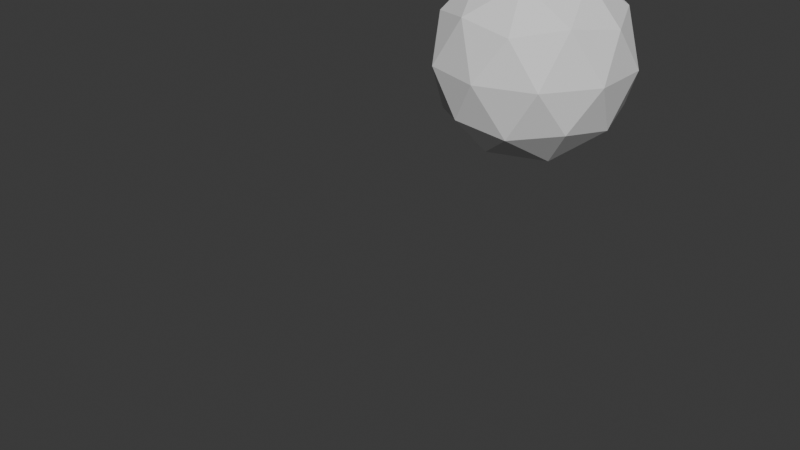 # Source: TrueKIMODO_Skeleton_T-Pose.blend  (saved by Blender 5.1.30; exported with 4.5.12 LTS)
import bpy
from mathutils import Matrix  # noqa: F401  (used for matrix-valued properties, if any)

bpy.ops.wm.read_factory_settings(use_empty=True)
scene = bpy.context.scene
scene.name = 'Scene'

# ---- collections
col_collection = bpy.data.collections.new('Collection'); scene.collection.children.link(col_collection)

# ---- world
world_world = bpy.data.worlds.new('World'); scene.world = world_world
world_world.use_nodes = True; world_world.node_tree.nodes.clear()
_N = world_world.node_tree.nodes; _L = world_world.node_tree.links
n0 = _N.new('ShaderNodeOutputWorld'); n0.name = 'World Output'; n0.location = (200, 100)
n1 = _N.new('ShaderNodeBackground'); n1.name = 'Background'; n1.location = (-200, 100)
n1.inputs[0].default_value = (0.05088, 0.05088, 0.05088, 1.0)
_L.new(n1.outputs[0], n0.inputs[0])
n0.is_active_output = True
world_world.color = (0.05088, 0.05088, 0.05088)
world_world.sun_shadow_jitter_overblur = 0.0

# ---- meshes
me_icosphere = bpy.data.meshes.new('Icosphere')
me_icosphere.from_pydata([(0.0, 0.0, -25.0), (18.09, -13.14, -11.18), (-6.91, -21.27, -11.18), (-22.36, 0.0, -11.18), (-6.91, 21.27, -11.18), (18.09, 13.14, -11.18), (6.91, -21.27, 11.18), (-18.09, -13.14, 11.18), (-18.09, 13.14, 11.18), (6.91, 21.27, 11.18), (22.36, 0.0, 11.18), (0.0, 0.0, 25.0), (-4.061, -12.5, -21.27), (10.63, -7.725, -21.27), (6.572, -20.23, -13.14), (21.27, 0.0, -13.14), (10.63, 7.725, -21.27), (-13.14, 0.0, -21.27), (-17.2, -12.5, -13.14), (-4.061, 12.5, -21.27), (-17.2, 12.5, -13.14), (6.572, 20.23, -13.14), (23.78, -7.725, 0.0), (23.78, 7.725, 0.0), (0.0, -25.0, 0.0), (14.69, -20.23, 0.0), (-23.78, -7.725, 0.0), (-14.69, -20.23, 0.0), (-14.69, 20.23, 0.0), (-23.78, 7.725, 0.0), (14.69, 20.23, 0.0), (0.0, 25.0, 0.0), (17.2, -12.5, 13.14), (-6.572, -20.23, 13.14), (-21.27, 0.0, 13.14), (-6.572, 20.23, 13.14), (17.2, 12.5, 13.14), (4.061, -12.5, 21.27), (13.14, 0.0, 21.27), (-10.63, -7.725, 21.27), (-10.63, 7.725, 21.27), (4.061, 12.5, 21.27)], [], [(0, 13, 12), (1, 13, 15), (0, 12, 17), (0, 17, 19), (0, 19, 16), (1, 15, 22), (2, 14, 24), (3, 18, 26), (4, 20, 28), (5, 21, 30), (1, 22, 25), (2, 24, 27), (3, 26, 29), (4, 28, 31), (5, 30, 23), (6, 32, 37), (7, 33, 39), (8, 34, 40), (9, 35, 41), (10, 36, 38), (38, 41, 11), (38, 36, 41), (36, 9, 41), (41, 40, 11), (41, 35, 40), (35, 8, 40), (40, 39, 11), (40, 34, 39), (34, 7, 39), (39, 37, 11), (39, 33, 37), (33, 6, 37), (37, 38, 11), (37, 32, 38), (32, 10, 38), (23, 36, 10), (23, 30, 36), (30, 9, 36), (31, 35, 9), (31, 28, 35), (28, 8, 35), (29, 34, 8), (29, 26, 34), (26, 7, 34), (27, 33, 7), (27, 24, 33), (24, 6, 33), (25, 32, 6), (25, 22, 32), (22, 10, 32), (30, 31, 9), (30, 21, 31), (21, 4, 31), (28, 29, 8), (28, 20, 29), (20, 3, 29), (26, 27, 7), (26, 18, 27), (18, 2, 27), (24, 25, 6), (24, 14, 25), (14, 1, 25), (22, 23, 10), (22, 15, 23), (15, 5, 23), (16, 21, 5), (16, 19, 21), (19, 4, 21), (19, 20, 4), (19, 17, 20), (17, 3, 20), (17, 18, 3), (17, 12, 18), (12, 2, 18), (15, 16, 5), (15, 13, 16), (13, 0, 16), (12, 14, 2), (12, 13, 14), (13, 1, 14)])
_uv = me_icosphere.uv_layers.new(name='UVMap')
_uv.uv.foreach_set('vector', [0.1818, 0.0, 0.2273, 0.07873, 0.1364, 0.07873, 0.2727, 0.1575, 0.3182, 0.07873, 0.3636, 0.1575, 0.9091, 0.0, 0.9545, 0.07873, 0.8636, 0.07873, 0.7273, 0.0, 0.7727, 0.07873, 0.6818, 0.07873, 0.5455, 0.0, 0.5909, 0.07873, 0.5, 0.07873, 0.2727, 0.1575, 0.3636, 0.1575, 0.3182, 0.2362, 0.09091, 0.1575, 0.1818, 0.1575, 0.1364, 0.2362, 0.8182, 0.1575, 0.9091, 0.1575, 0.8636, 0.2362, 0.6364, 0.1575, 0.7273, 0.1575, 0.6818, 0.2362, 0.4545, 0.1575, 0.5455, 0.1575, 0.5, 0.2362, 0.2727, 0.1575, 0.3182, 0.2362, 0.2273, 0.2362, 0.09091, 0.1575, 0.1364, 0.2362, 0.04546, 0.2362, 0.8182, 0.1575, 0.8636, 0.2362, 0.7727, 0.2362, 0.6364, 0.1575, 0.6818, 0.2362, 0.5909, 0.2362, 0.4545, 0.1575, 0.5, 0.2362, 0.4091, 0.2362, 0.1818, 0.3149, 0.2727, 0.3149, 0.2273, 0.3937, 0.0, 0.3149, 0.09091, 0.3149, 0.04546, 0.3937, 0.7273, 0.3149, 0.8182, 0.3149, 0.7727, 0.3937, 0.5455, 0.3149, 0.6364, 0.3149, 0.5909, 0.3937, 0.3636, 0.3149, 0.4545, 0.3149, 0.4091, 0.3937, 0.4091, 0.3937, 0.5, 0.3937, 0.4545, 0.4724, 0.4091, 0.3937, 0.4545, 0.3149, 0.5, 0.3937, 0.4545, 0.3149, 0.5455, 0.3149, 0.5, 0.3937, 0.5909, 0.3937, 0.6818, 0.3937, 0.6364, 0.4724, 0.5909, 0.3937, 0.6364, 0.3149, 0.6818, 0.3937, 0.6364, 0.3149, 0.7273, 0.3149, 0.6818, 0.3937, 0.7727, 0.3937, 0.8636, 0.3937, 0.8182, 0.4724, 0.7727, 0.3937, 0.8182, 0.3149, 0.8636, 0.3937, 0.8182, 0.3149, 0.9091, 0.3149, 0.8636, 0.3937, 0.04546, 0.3937, 0.1364, 0.3937, 0.09091, 0.4724, 0.04546, 0.3937, 0.09091, 0.3149, 0.1364, 0.3937, 0.09091, 0.3149, 0.1818, 0.3149, 0.1364, 0.3937, 0.2273, 0.3937, 0.3182, 0.3937, 0.2727, 0.4724, 0.2273, 0.3937, 0.2727, 0.3149, 0.3182, 0.3937, 0.2727, 0.3149, 0.3636, 0.3149, 0.3182, 0.3937, 0.4091, 0.2362, 0.4545, 0.3149, 0.3636, 0.3149, 0.4091, 0.2362, 0.5, 0.2362, 0.4545, 0.3149, 0.5, 0.2362, 0.5455, 0.3149, 0.4545, 0.3149, 0.5909, 0.2362, 0.6364, 0.3149, 0.5455, 0.3149, 0.5909, 0.2362, 0.6818, 0.2362, 0.6364, 0.3149, 0.6818, 0.2362, 0.7273, 0.3149, 0.6364, 0.3149, 0.7727, 0.2362, 0.8182, 0.3149, 0.7273, 0.3149, 0.7727, 0.2362, 0.8636, 0.2362, 0.8182, 0.3149, 0.8636, 0.2362, 0.9091, 0.3149, 0.8182, 0.3149, 0.04546, 0.2362, 0.09091, 0.3149, 0.0, 0.3149, 0.04546, 0.2362, 0.1364, 0.2362, 0.09091, 0.3149, 0.1364, 0.2362, 0.1818, 0.3149, 0.09091, 0.3149, 0.2273, 0.2362, 0.2727, 0.3149, 0.1818, 0.3149, 0.2273, 0.2362, 0.3182, 0.2362, 0.2727, 0.3149, 0.3182, 0.2362, 0.3636, 0.3149, 0.2727, 0.3149, 0.5, 0.2362, 0.5909, 0.2362, 0.5455, 0.3149, 0.5, 0.2362, 0.5455, 0.1575, 0.5909, 0.2362, 0.5455, 0.1575, 0.6364, 0.1575, 0.5909, 0.2362, 0.6818, 0.2362, 0.7727, 0.2362, 0.7273, 0.3149, 0.6818, 0.2362, 0.7273, 0.1575, 0.7727, 0.2362, 0.7273, 0.1575, 0.8182, 0.1575, 0.7727, 0.2362, 0.8636, 0.2362, 0.9545, 0.2362, 0.9091, 0.3149, 0.8636, 0.2362, 0.9091, 0.1575, 0.9545, 0.2362, 0.9091, 0.1575, 1.0, 0.1575, 0.9545, 0.2362, 0.1364, 0.2362, 0.2273, 0.2362, 0.1818, 0.3149, 0.1364, 0.2362, 0.1818, 0.1575, 0.2273, 0.2362, 0.1818, 0.1575, 0.2727, 0.1575, 0.2273, 0.2362, 0.3182, 0.2362, 0.4091, 0.2362, 0.3636, 0.3149, 0.3182, 0.2362, 0.3636, 0.1575, 0.4091, 0.2362, 0.3636, 0.1575, 0.4545, 0.1575, 0.4091, 0.2362, 0.5, 0.07873, 0.5455, 0.1575, 0.4545, 0.1575, 0.5, 0.07873, 0.5909, 0.07873, 0.5455, 0.1575, 0.5909, 0.07873, 0.6364, 0.1575, 0.5455, 0.1575, 0.6818, 0.07873, 0.7273, 0.1575, 0.6364, 0.1575, 0.6818, 0.07873, 0.7727, 0.07873, 0.7273, 0.1575, 0.7727, 0.07873, 0.8182, 0.1575, 0.7273, 0.1575, 0.8636, 0.07873, 0.9091, 0.1575, 0.8182, 0.1575, 0.8636, 0.07873, 0.9545, 0.07873, 0.9091, 0.1575, 0.9545, 0.07873, 1.0, 0.1575, 0.9091, 0.1575, 0.3636, 0.1575, 0.4091, 0.07873, 0.4545, 0.1575, 0.3636, 0.1575, 0.3182, 0.07873, 0.4091, 0.07873, 0.3182, 0.07873, 0.3636, 0.0, 0.4091, 0.07873, 0.1364, 0.07873, 0.1818, 0.1575, 0.09091, 0.1575, 0.1364, 0.07873, 0.2273, 0.07873, 0.1818, 0.1575, 0.2273, 0.07873, 0.2727, 0.1575, 0.1818, 0.1575])
me_icosphere.update()
arm_kimodo_rest_t_pose = bpy.data.armatures.new('kimodo_rest_t-pose')  # bones are not reproduced

# ---- objects
ob_kimodo_rest_t_pose = bpy.data.objects.new('kimodo_rest_t-pose', arm_kimodo_rest_t_pose)
ob_icosphere = bpy.data.objects.new('Icosphere', me_icosphere)

# ---- transforms, parenting, visibility, modifiers, constraints
ob_kimodo_rest_t_pose.location = (0.0, 0.0, 0.0)
ob_kimodo_rest_t_pose.scale = (0.1, 0.1, 0.1)
ob_icosphere.parent = ob_kimodo_rest_t_pose
ob_icosphere.location = (0.0, 0.0, 0.0)
_vg = ob_icosphere.vertex_groups.new(name='Root')
for _i, _w in zip([0, 1, 2, 3, 4, 5, 6, 7, 8, 9, 11, 12, 13, 14, 15, 16, 17, 18, 19, 20, 21, 22, 23, 26, 28, 29, 30, 31, 32, 33, 34, 35, 36, 37, 38, 39, 40, 41], [0.6619, 0.09226, 0.05269, 0.1298, 0.5428, 0.1794, 0.08331, 0.00396, 0.0533, 0.2098, 1.0, 0.5032, 0.5183, 0.073, 0.1589, 0.5934, 0.5391, 0.1156, 0.6498, 0.198, 0.5704, 0.01137, 0.02985, 0.008927, 0.1299, 0.02481, 0.1292, 0.4823, 0.05557, 0.07413, 0.002532, 0.1688, 0.08241, 0.5781, 0.009361, 0.1422, 0.1175, 0.6015]): _vg.add([_i], _w, 'REPLACE')
_vg = ob_icosphere.vertex_groups.new(name='Hips')
_vg = ob_icosphere.vertex_groups.new(name='Spine1')
_vg = ob_icosphere.vertex_groups.new(name='Spine2')
_vg = ob_icosphere.vertex_groups.new(name='Chest')
_vg = ob_icosphere.vertex_groups.new(name='Neck1')
_vg = ob_icosphere.vertex_groups.new(name='Neck2')
_vg = ob_icosphere.vertex_groups.new(name='Head')
_vg = ob_icosphere.vertex_groups.new(name='HeadEnd')
_vg = ob_icosphere.vertex_groups.new(name='Jaw')
_vg = ob_icosphere.vertex_groups.new(name='LeftEye')
_vg = ob_icosphere.vertex_groups.new(name='RightEye')
_vg = ob_icosphere.vertex_groups.new(name='LeftShoulder')
_vg = ob_icosphere.vertex_groups.new(name='LeftArm')
_vg = ob_icosphere.vertex_groups.new(name='LeftForeArm')
_vg = ob_icosphere.vertex_groups.new(name='LeftHand')
_vg = ob_icosphere.vertex_groups.new(name='LeftHandThumb1')
_vg = ob_icosphere.vertex_groups.new(name='LeftHandThumb2')
_vg = ob_icosphere.vertex_groups.new(name='LeftHandThumb3')
_vg = ob_icosphere.vertex_groups.new(name='LeftHandThumbEnd')
_vg = ob_icosphere.vertex_groups.new(name='LeftHandIndex1')
_vg = ob_icosphere.vertex_groups.new(name='LeftHandIndex2')
_vg = ob_icosphere.vertex_groups.new(name='LeftHandIndex3')
_vg = ob_icosphere.vertex_groups.new(name='LeftHandIndex4')
_vg = ob_icosphere.vertex_groups.new(name='LeftHandIndexEnd')
_vg = ob_icosphere.vertex_groups.new(name='LeftHandMiddle1')
_vg = ob_icosphere.vertex_groups.new(name='LeftHandMiddle2')
_vg = ob_icosphere.vertex_groups.new(name='LeftHandMiddle3')
_vg = ob_icosphere.vertex_groups.new(name='LeftHandMiddle4')
_vg = ob_icosphere.vertex_groups.new(name='LeftHandMiddleEnd')
_vg = ob_icosphere.vertex_groups.new(name='LeftHandRing1')
_vg = ob_icosphere.vertex_groups.new(name='LeftHandRing2')
_vg = ob_icosphere.vertex_groups.new(name='LeftHandRing3')
_vg = ob_icosphere.vertex_groups.new(name='LeftHandRing4')
_vg = ob_icosphere.vertex_groups.new(name='LeftHandRingEnd')
_vg = ob_icosphere.vertex_groups.new(name='LeftHandPinky1')
_vg = ob_icosphere.vertex_groups.new(name='LeftHandPinky2')
_vg = ob_icosphere.vertex_groups.new(name='LeftHandPinky3')
_vg = ob_icosphere.vertex_groups.new(name='LeftHandPinky4')
_vg = ob_icosphere.vertex_groups.new(name='LeftHandPinkyEnd')
_vg = ob_icosphere.vertex_groups.new(name='RightShoulder')
_vg = ob_icosphere.vertex_groups.new(name='RightArm')
_vg = ob_icosphere.vertex_groups.new(name='RightForeArm')
_vg = ob_icosphere.vertex_groups.new(name='RightHand')
_vg = ob_icosphere.vertex_groups.new(name='RightHandThumb1')
_vg = ob_icosphere.vertex_groups.new(name='RightHandThumb2')
_vg = ob_icosphere.vertex_groups.new(name='RightHandThumb3')
_vg = ob_icosphere.vertex_groups.new(name='RightHandThumbEnd')
_vg = ob_icosphere.vertex_groups.new(name='RightHandIndex1')
_vg = ob_icosphere.vertex_groups.new(name='RightHandIndex2')
_vg = ob_icosphere.vertex_groups.new(name='RightHandIndex3')
_vg = ob_icosphere.vertex_groups.new(name='RightHandIndex4')
_vg = ob_icosphere.vertex_groups.new(name='RightHandIndexEnd')
_vg = ob_icosphere.vertex_groups.new(name='RightHandMiddle1')
_vg = ob_icosphere.vertex_groups.new(name='RightHandMiddle2')
_vg = ob_icosphere.vertex_groups.new(name='RightHandMiddle3')
_vg = ob_icosphere.vertex_groups.new(name='RightHandMiddle4')
_vg = ob_icosphere.vertex_groups.new(name='RightHandMiddleEnd')
_vg = ob_icosphere.vertex_groups.new(name='RightHandRing1')
_vg = ob_icosphere.vertex_groups.new(name='RightHandRing2')
_vg = ob_icosphere.vertex_groups.new(name='RightHandRing3')
_vg = ob_icosphere.vertex_groups.new(name='RightHandRing4')
_vg = ob_icosphere.vertex_groups.new(name='RightHandRingEnd')
_vg = ob_icosphere.vertex_groups.new(name='RightHandPinky1')
_vg = ob_icosphere.vertex_groups.new(name='RightHandPinky2')
_vg = ob_icosphere.vertex_groups.new(name='RightHandPinky3')
_vg = ob_icosphere.vertex_groups.new(name='RightHandPinky4')
_vg = ob_icosphere.vertex_groups.new(name='RightHandPinkyEnd')
_vg = ob_icosphere.vertex_groups.new(name='LeftLeg')
_vg = ob_icosphere.vertex_groups.new(name='LeftShin')
for _i, _w in zip([0, 1, 4, 5, 6, 9, 10, 13, 15, 16, 19, 21, 22, 23, 30, 31, 32, 35, 36, 37, 38, 41], [0.01043, 0.02483, 0.04713, 0.3496, 0.0149, 0.2167, 0.7577, 0.02395, 0.1313, 0.0955, 0.02937, 0.1328, 0.1374, 0.4759, 0.4141, 0.1093, 0.1617, 0.06367, 0.7493, 0.09955, 0.951, 0.1758]): _vg.add([_i], _w, 'REPLACE')
_vg = ob_icosphere.vertex_groups.new(name='LeftFoot')
for _i, _w in zip([0, 1, 4, 5, 6, 9, 10, 12, 13, 14, 15, 16, 17, 19, 21, 22, 23, 24, 25, 28, 30, 31, 32, 33, 35, 36, 37, 41], [0.08414, 0.6103, 0.0647, 0.4189, 0.5437, 0.4015, 0.1901, 0.05001, 0.2078, 0.07304, 0.6148, 0.1915, 0.01096, 0.0667, 0.1614, 0.7178, 0.4597, 0.05266, 0.05636, 0.004769, 0.3983, 0.1446, 0.6596, 0.08131, 0.08322, 0.1297, 0.1301, 0.06804]): _vg.add([_i], _w, 'REPLACE')
_vg = ob_icosphere.vertex_groups.new(name='LeftToeBase')
for _i, _w in zip([1, 2, 12, 13, 14], [0.04265, 0.007989, 0.04925, 0.05265, 0.3145]): _vg.add([_i], _w, 'REPLACE')
_vg = ob_icosphere.vertex_groups.new(name='LeftToeEnd')
for _i, _w in zip([0, 1, 2, 6, 12, 13, 14, 15, 22, 24, 25, 32, 33, 37], [0.01843, 0.1818, 0.06777, 0.1701, 0.07403, 0.09373, 0.4078, 0.05085, 0.09688, 0.411, 0.9043, 0.09108, 0.05879, 0.0175]): _vg.add([_i], _w, 'REPLACE')
_vg = ob_icosphere.vertex_groups.new(name='RightLeg')
_vg = ob_icosphere.vertex_groups.new(name='RightShin')
for _i, _w in zip([0, 3, 4, 7, 8, 9, 17, 18, 19, 20, 21, 26, 28, 29, 31, 33, 34, 35, 37, 39, 40, 41], [0.01277, 0.1381, 0.1394, 0.1598, 0.2762, 0.05667, 0.07537, 0.02361, 0.07674, 0.3214, 0.04295, 0.1185, 0.3644, 0.4256, 0.0961, 0.08436, 0.7485, 0.1775, 0.06823, 0.6884, 0.7709, 0.08816]): _vg.add([_i], _w, 'REPLACE')
_vg = ob_icosphere.vertex_groups.new(name='RightFoot')
for _i, _w in zip([0, 2, 3, 4, 6, 7, 8, 9, 12, 13, 16, 17, 18, 19, 20, 21, 24, 26, 27, 28, 29, 30, 31, 33, 34, 35, 37, 39, 40, 41], [0.08986, 0.06115, 0.651, 0.1911, 0.07658, 0.676, 0.6396, 0.1125, 0.1212, 0.02306, 0.03867, 0.2522, 0.5969, 0.1294, 0.4249, 0.07267, 0.03561, 0.7407, 0.05314, 0.4523, 0.5133, 0.01725, 0.162, 0.5484, 0.1984, 0.5041, 0.06661, 0.1173, 0.08657, 0.06514]): _vg.add([_i], _w, 'REPLACE')
_vg = ob_icosphere.vertex_groups.new(name='RightToeBase')
for _i, _w in zip([2, 12, 14, 18, 24], [0.3301, 0.06644, 0.01866, 0.05065, 0.004857]): _vg.add([_i], _w, 'REPLACE')
_vg = ob_icosphere.vertex_groups.new(name='RightToeEnd')
for _i, _w in zip([0, 2, 3, 6, 7, 12, 13, 14, 17, 18, 24, 26, 27, 33], [0.01143, 0.438, 0.04056, 0.06732, 0.1138, 0.1047, 0.005493, 0.07007, 0.03606, 0.1587, 0.4173, 0.09522, 0.9062, 0.1335]): _vg.add([_i], _w, 'REPLACE')
_m = ob_icosphere.modifiers.new('Armature', 'ARMATURE')
_m.object = ob_kimodo_rest_t_pose

# ---- collection membership
col_collection.objects.link(ob_kimodo_rest_t_pose)
col_collection.objects.link(ob_icosphere)

# ---- scene / render settings (as saved in the file)
scene.frame_start = 1; scene.frame_end = 250; scene.frame_set(1)
scene.render.engine = 'BLENDER_EEVEE_NEXT'
scene.render.bake_bias = 0.0
scene.render.bake_samples = 0
scene.cycles.sampling_pattern = 'TABULATED_SOBOL'
scene.eevee.use_volume_custom_range = False
bpy.context.view_layer.update()

# ---- added for rendering (the .blend has no active camera and no usable light): camera, sun
cam_auto = bpy.data.cameras.new('AutoCamera')
cam_auto.lens = 50.0
cam_auto.sensor_width = 36.0
cam_auto.clip_end = 1000.0
ob_auto_camera = bpy.data.objects.new('AutoCamera', cam_auto)
scene.collection.objects.link(ob_auto_camera)
ob_auto_camera.location = (13.749, -21.45, 8.48207)
ob_auto_camera.rotation_euler = (1.09748, -7.21219e-08, 0.694738)
scene.camera = ob_auto_camera
light_auto_sun = bpy.data.lights.new('AutoSun', 'SUN')
light_auto_sun.energy = 3.0
light_auto_sun.angle = 0.0523599
ob_auto_sun = bpy.data.objects.new('AutoSun', light_auto_sun)
scene.collection.objects.link(ob_auto_sun)
ob_auto_sun.rotation_euler = (0.872665, 0.174533, 0.523599)
bpy.context.view_layer.update()
